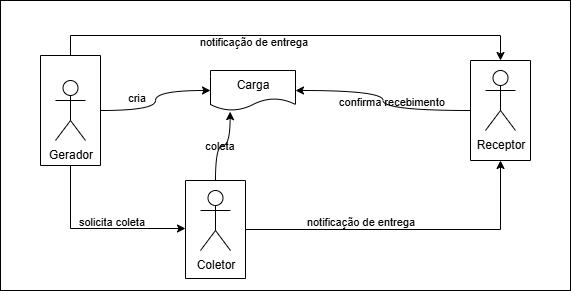

The diagram above was exported from draw.io. Its source (the exported page's mxGraphModel, read from the mxfile embedded in the PNG):
<mxGraphModel dx="969" dy="517" grid="1" gridSize="10" guides="1" tooltips="1" connect="1" arrows="1" fold="1" page="1" pageScale="1" pageWidth="850" pageHeight="1100" math="0" shadow="0" adaptiveColors="simple">
  <root>
    <mxCell id="0" />
    <mxCell id="1" parent="0" />
    <mxCell id="2" value="" style="rounded=0;whiteSpace=wrap;html=1;labelBackgroundColor=none;" vertex="1" parent="1">
      <mxGeometry x="30" y="90" width="570" height="290" as="geometry" />
    </mxCell>
    <mxCell id="3" value="" style="swimlane;startSize=0;fillColor=none;labelBackgroundColor=none;" vertex="1" parent="1">
      <mxGeometry x="500" y="150" width="60" height="100" as="geometry" />
    </mxCell>
    <mxCell id="4" value="Receptor" style="shape=umlActor;verticalLabelPosition=bottom;verticalAlign=top;html=1;outlineConnect=0;fillColor=none;labelBackgroundColor=none;" vertex="1" parent="3">
      <mxGeometry x="15" y="10" width="30" height="60" as="geometry" />
    </mxCell>
    <mxCell id="5" style="edgeStyle=orthogonalEdgeStyle;rounded=0;orthogonalLoop=1;jettySize=auto;html=1;entryX=0;entryY=0.5;entryDx=0;entryDy=0;curved=1;exitX=1;exitY=0.5;exitDx=0;exitDy=0;fillColor=none;labelBackgroundColor=none;fontColor=default;" edge="1" source="13" target="8" parent="1">
      <mxGeometry relative="1" as="geometry" />
    </mxCell>
    <mxCell id="6" value="cria" style="edgeLabel;html=1;align=center;verticalAlign=middle;resizable=0;points=[];fillColor=none;labelBackgroundColor=none;" vertex="1" connectable="0" parent="5">
      <mxGeometry x="0.1179" y="4" relative="1" as="geometry">
        <mxPoint x="-16" y="4" as="offset" />
      </mxGeometry>
    </mxCell>
    <mxCell id="7" value="Coletor" style="shape=umlActor;verticalLabelPosition=bottom;verticalAlign=top;html=1;outlineConnect=0;fillColor=none;labelBackgroundColor=none;" vertex="1" parent="1">
      <mxGeometry x="230" y="280" width="30" height="60" as="geometry" />
    </mxCell>
    <mxCell id="8" value="&lt;font style=&quot;color: light-dark(rgb(0, 0, 0), rgb(0, 0, 0));&quot;&gt;Carga&lt;/font&gt;" style="shape=document;whiteSpace=wrap;html=1;boundedLbl=1;fillColor=none;labelBackgroundColor=none;" vertex="1" parent="1">
      <mxGeometry x="240" y="160" width="85" height="40" as="geometry" />
    </mxCell>
    <mxCell id="9" style="rounded=0;orthogonalLoop=1;jettySize=auto;html=1;entryX=0.5;entryY=0;entryDx=0;entryDy=0;exitX=0.5;exitY=0;exitDx=0;exitDy=0;edgeStyle=orthogonalEdgeStyle;fillColor=none;labelBackgroundColor=none;fontColor=default;" edge="1" source="13" target="3" parent="1">
      <mxGeometry relative="1" as="geometry" />
    </mxCell>
    <mxCell id="10" value="notificação de entrega" style="edgeLabel;html=1;align=center;verticalAlign=middle;resizable=0;points=[];fillColor=none;labelBackgroundColor=none;" vertex="1" connectable="0" parent="9">
      <mxGeometry x="-0.157" relative="1" as="geometry">
        <mxPoint x="2" y="5" as="offset" />
      </mxGeometry>
    </mxCell>
    <mxCell id="11" style="edgeStyle=orthogonalEdgeStyle;rounded=0;orthogonalLoop=1;jettySize=auto;html=1;entryX=0;entryY=0.5;entryDx=0;entryDy=0;fillColor=none;labelBackgroundColor=none;fontColor=default;" edge="1" source="13" target="15" parent="1">
      <mxGeometry relative="1" as="geometry">
        <mxPoint x="90" y="280" as="targetPoint" />
        <Array as="points">
          <mxPoint x="100" y="318" />
        </Array>
      </mxGeometry>
    </mxCell>
    <mxCell id="12" value="solicita coleta" style="edgeLabel;html=1;align=center;verticalAlign=middle;resizable=0;points=[];fillColor=none;labelBackgroundColor=none;" vertex="1" connectable="0" parent="11">
      <mxGeometry x="-0.1601" y="1" relative="1" as="geometry">
        <mxPoint x="28" y="-7" as="offset" />
      </mxGeometry>
    </mxCell>
    <mxCell id="13" value="" style="swimlane;startSize=0;fillColor=none;labelBackgroundColor=none;" vertex="1" parent="1">
      <mxGeometry x="70" y="145" width="60" height="110" as="geometry" />
    </mxCell>
    <mxCell id="14" value="Gerador" style="shape=umlActor;verticalLabelPosition=bottom;verticalAlign=top;html=1;outlineConnect=0;fillColor=none;labelBackgroundColor=none;" vertex="1" parent="13">
      <mxGeometry x="15" y="25" width="30" height="60" as="geometry" />
    </mxCell>
    <mxCell id="15" value="" style="swimlane;startSize=0;fillColor=none;labelBackgroundColor=none;" vertex="1" parent="1">
      <mxGeometry x="215" y="270" width="60" height="98" as="geometry" />
    </mxCell>
    <mxCell id="16" style="edgeStyle=orthogonalEdgeStyle;rounded=0;orthogonalLoop=1;jettySize=auto;html=1;entryX=1;entryY=0.5;entryDx=0;entryDy=0;curved=1;fillColor=none;labelBackgroundColor=none;fontColor=default;" edge="1" source="3" target="8" parent="1">
      <mxGeometry relative="1" as="geometry" />
    </mxCell>
    <mxCell id="17" value="&lt;span&gt;confirma recebimento&lt;/span&gt;" style="edgeLabel;html=1;align=center;verticalAlign=middle;resizable=0;points=[];fillColor=none;labelBackgroundColor=none;" vertex="1" connectable="0" parent="16">
      <mxGeometry x="0.2556" y="-2" relative="1" as="geometry">
        <mxPoint x="23" y="12" as="offset" />
      </mxGeometry>
    </mxCell>
    <mxCell id="18" style="rounded=0;orthogonalLoop=1;jettySize=auto;html=1;entryX=0.5;entryY=1;entryDx=0;entryDy=0;exitX=1;exitY=0.5;exitDx=0;exitDy=0;edgeStyle=orthogonalEdgeStyle;fillColor=none;labelBackgroundColor=none;fontColor=default;" edge="1" source="15" target="3" parent="1">
      <mxGeometry relative="1" as="geometry">
        <mxPoint x="110" y="155" as="sourcePoint" />
        <mxPoint x="490" y="155" as="targetPoint" />
      </mxGeometry>
    </mxCell>
    <mxCell id="19" value="notificação de entrega" style="edgeLabel;html=1;align=center;verticalAlign=middle;resizable=0;points=[];fillColor=none;labelBackgroundColor=none;" vertex="1" connectable="0" parent="18">
      <mxGeometry x="-0.157" relative="1" as="geometry">
        <mxPoint x="-22" y="-9" as="offset" />
      </mxGeometry>
    </mxCell>
    <mxCell id="20" style="edgeStyle=orthogonalEdgeStyle;rounded=0;orthogonalLoop=1;jettySize=auto;html=1;entryX=0.231;entryY=1.029;entryDx=0;entryDy=0;entryPerimeter=0;curved=1;fillColor=none;labelBackgroundColor=none;fontColor=default;" edge="1" source="15" target="8" parent="1">
      <mxGeometry relative="1" as="geometry" />
    </mxCell>
    <mxCell id="21" value="coleta" style="edgeLabel;html=1;align=center;verticalAlign=middle;resizable=0;points=[];fillColor=none;labelBackgroundColor=none;" vertex="1" connectable="0" parent="20">
      <mxGeometry x="-0.0784" y="1" relative="1" as="geometry">
        <mxPoint as="offset" />
      </mxGeometry>
    </mxCell>
  </root>
</mxGraphModel>